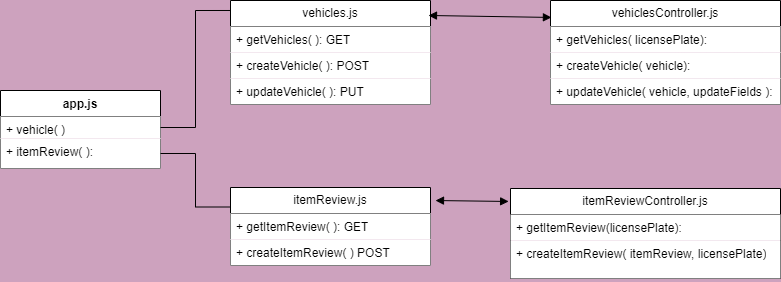

The diagram above was exported from draw.io. Its source (the exported page's mxGraphModel, read from the mxfile embedded in the PNG):
<mxGraphModel dx="880" dy="438" grid="1" gridSize="10" guides="1" tooltips="1" connect="1" arrows="1" fold="1" page="1" pageScale="1" pageWidth="827" pageHeight="1169" background="#CDA2BE" math="0" shadow="0">
  <root>
    <mxCell id="0" />
    <mxCell id="1" parent="0" />
    <mxCell id="YNWUaopGXBawGITN_CTD-1" value="vehicles.js" style="swimlane;fontStyle=0;childLayout=stackLayout;horizontal=1;startSize=26;fillColor=default;horizontalStack=0;resizeParent=1;resizeParentMax=0;resizeLast=0;collapsible=1;marginBottom=0;whiteSpace=wrap;html=1;" vertex="1" parent="1">
      <mxGeometry x="240" y="320" width="200" height="104" as="geometry" />
    </mxCell>
    <mxCell id="YNWUaopGXBawGITN_CTD-2" value="+ getVehicles( ): GET" style="text;strokeColor=none;fillColor=default;align=left;verticalAlign=top;spacingLeft=4;spacingRight=4;overflow=hidden;rotatable=0;points=[[0,0.5],[1,0.5]];portConstraint=eastwest;whiteSpace=wrap;html=1;" vertex="1" parent="YNWUaopGXBawGITN_CTD-1">
      <mxGeometry y="26" width="200" height="26" as="geometry" />
    </mxCell>
    <mxCell id="YNWUaopGXBawGITN_CTD-4" value="+ createVehicle( ): POST" style="text;strokeColor=none;fillColor=default;align=left;verticalAlign=top;spacingLeft=4;spacingRight=4;overflow=hidden;rotatable=0;points=[[0,0.5],[1,0.5]];portConstraint=eastwest;whiteSpace=wrap;html=1;" vertex="1" parent="YNWUaopGXBawGITN_CTD-1">
      <mxGeometry y="52" width="200" height="26" as="geometry" />
    </mxCell>
    <mxCell id="YNWUaopGXBawGITN_CTD-41" value="+ updateVehicle( ): PUT" style="text;strokeColor=none;fillColor=default;align=left;verticalAlign=top;spacingLeft=4;spacingRight=4;overflow=hidden;rotatable=0;points=[[0,0.5],[1,0.5]];portConstraint=eastwest;whiteSpace=wrap;html=1;" vertex="1" parent="YNWUaopGXBawGITN_CTD-1">
      <mxGeometry y="78" width="200" height="26" as="geometry" />
    </mxCell>
    <mxCell id="YNWUaopGXBawGITN_CTD-5" value="itemReview.js" style="swimlane;fontStyle=0;childLayout=stackLayout;horizontal=1;startSize=26;fillColor=default;horizontalStack=0;resizeParent=1;resizeParentMax=0;resizeLast=0;collapsible=1;marginBottom=0;whiteSpace=wrap;html=1;" vertex="1" parent="1">
      <mxGeometry x="240" y="507" width="200" height="78" as="geometry" />
    </mxCell>
    <mxCell id="YNWUaopGXBawGITN_CTD-6" value="+&amp;nbsp;getItemReview( ): GET" style="text;strokeColor=none;fillColor=default;align=left;verticalAlign=top;spacingLeft=4;spacingRight=4;overflow=hidden;rotatable=0;points=[[0,0.5],[1,0.5]];portConstraint=eastwest;whiteSpace=wrap;html=1;" vertex="1" parent="YNWUaopGXBawGITN_CTD-5">
      <mxGeometry y="26" width="200" height="26" as="geometry" />
    </mxCell>
    <mxCell id="YNWUaopGXBawGITN_CTD-7" value="+&amp;nbsp;createItemReview( ) POST" style="text;strokeColor=none;fillColor=default;align=left;verticalAlign=top;spacingLeft=4;spacingRight=4;overflow=hidden;rotatable=0;points=[[0,0.5],[1,0.5]];portConstraint=eastwest;whiteSpace=wrap;html=1;" vertex="1" parent="YNWUaopGXBawGITN_CTD-5">
      <mxGeometry y="52" width="200" height="26" as="geometry" />
    </mxCell>
    <mxCell id="YNWUaopGXBawGITN_CTD-25" value="app.js&lt;br&gt;" style="swimlane;fontStyle=1;align=center;verticalAlign=top;childLayout=stackLayout;horizontal=1;startSize=26;horizontalStack=0;resizeParent=1;resizeParentMax=0;resizeLast=0;collapsible=1;marginBottom=0;whiteSpace=wrap;html=1;" vertex="1" parent="1">
      <mxGeometry x="10" y="410" width="160" height="78" as="geometry" />
    </mxCell>
    <mxCell id="YNWUaopGXBawGITN_CTD-28" value="+ vehicle( )" style="text;strokeColor=none;fillColor=default;align=left;verticalAlign=top;spacingLeft=4;spacingRight=4;overflow=hidden;rotatable=0;points=[[0,0.5],[1,0.5]];portConstraint=eastwest;whiteSpace=wrap;html=1;" vertex="1" parent="YNWUaopGXBawGITN_CTD-25">
      <mxGeometry y="26" width="160" height="22" as="geometry" />
    </mxCell>
    <mxCell id="YNWUaopGXBawGITN_CTD-56" value="+ itemReview( ):" style="text;strokeColor=none;fillColor=default;align=left;verticalAlign=top;spacingLeft=4;spacingRight=4;overflow=hidden;rotatable=0;points=[[0,0.5],[1,0.5]];portConstraint=eastwest;whiteSpace=wrap;html=1;" vertex="1" parent="YNWUaopGXBawGITN_CTD-25">
      <mxGeometry y="48" width="160" height="30" as="geometry" />
    </mxCell>
    <mxCell id="YNWUaopGXBawGITN_CTD-47" value="vehiclesController.js" style="swimlane;fontStyle=0;childLayout=stackLayout;horizontal=1;startSize=26;fillColor=default;horizontalStack=0;resizeParent=1;resizeParentMax=0;resizeLast=0;collapsible=1;marginBottom=0;whiteSpace=wrap;html=1;" vertex="1" parent="1">
      <mxGeometry x="560" y="320" width="230" height="104" as="geometry" />
    </mxCell>
    <mxCell id="YNWUaopGXBawGITN_CTD-48" value="+ getVehicles(&amp;nbsp;licensePlate&lt;span style=&quot;background-color: initial;&quot;&gt;):&amp;nbsp;&lt;/span&gt;" style="text;strokeColor=none;fillColor=default;align=left;verticalAlign=top;spacingLeft=4;spacingRight=4;overflow=hidden;rotatable=0;points=[[0,0.5],[1,0.5]];portConstraint=eastwest;whiteSpace=wrap;html=1;" vertex="1" parent="YNWUaopGXBawGITN_CTD-47">
      <mxGeometry y="26" width="230" height="26" as="geometry" />
    </mxCell>
    <mxCell id="YNWUaopGXBawGITN_CTD-49" value="+ createVehicle( vehicle):&amp;nbsp;" style="text;strokeColor=none;fillColor=default;align=left;verticalAlign=top;spacingLeft=4;spacingRight=4;overflow=hidden;rotatable=0;points=[[0,0.5],[1,0.5]];portConstraint=eastwest;whiteSpace=wrap;html=1;" vertex="1" parent="YNWUaopGXBawGITN_CTD-47">
      <mxGeometry y="52" width="230" height="26" as="geometry" />
    </mxCell>
    <mxCell id="YNWUaopGXBawGITN_CTD-51" value="+ updateVehicle( vehicle,&amp;nbsp;updateFields&lt;span style=&quot;background-color: initial;&quot;&gt;&amp;nbsp;):&amp;nbsp;&lt;/span&gt;" style="text;strokeColor=none;fillColor=default;align=left;verticalAlign=top;spacingLeft=4;spacingRight=4;overflow=hidden;rotatable=0;points=[[0,0.5],[1,0.5]];portConstraint=eastwest;whiteSpace=wrap;html=1;" vertex="1" parent="YNWUaopGXBawGITN_CTD-47">
      <mxGeometry y="78" width="230" height="26" as="geometry" />
    </mxCell>
    <mxCell id="YNWUaopGXBawGITN_CTD-52" value="itemReviewController.js" style="swimlane;fontStyle=0;childLayout=stackLayout;horizontal=1;startSize=26;fillColor=default;horizontalStack=0;resizeParent=1;resizeParentMax=0;resizeLast=0;collapsible=1;marginBottom=0;whiteSpace=wrap;html=1;" vertex="1" parent="1">
      <mxGeometry x="520" y="508" width="270" height="90" as="geometry" />
    </mxCell>
    <mxCell id="YNWUaopGXBawGITN_CTD-53" value="+&amp;nbsp;getItemReview(licensePlate&lt;span style=&quot;background-color: initial;&quot;&gt;):&lt;/span&gt;" style="text;strokeColor=none;fillColor=default;align=left;verticalAlign=top;spacingLeft=4;spacingRight=4;overflow=hidden;rotatable=0;points=[[0,0.5],[1,0.5]];portConstraint=eastwest;whiteSpace=wrap;html=1;" vertex="1" parent="YNWUaopGXBawGITN_CTD-52">
      <mxGeometry y="26" width="270" height="26" as="geometry" />
    </mxCell>
    <mxCell id="YNWUaopGXBawGITN_CTD-54" value="+&amp;nbsp;createItemReview( itemReview, licensePlate)" style="text;strokeColor=none;fillColor=default;align=left;verticalAlign=top;spacingLeft=4;spacingRight=4;overflow=hidden;rotatable=0;points=[[0,0.5],[1,0.5]];portConstraint=eastwest;whiteSpace=wrap;html=1;" vertex="1" parent="YNWUaopGXBawGITN_CTD-52">
      <mxGeometry y="52" width="270" height="38" as="geometry" />
    </mxCell>
    <mxCell id="YNWUaopGXBawGITN_CTD-69" value="" style="endArrow=block;startArrow=block;endFill=1;startFill=1;html=1;rounded=0;fontFamily=Helvetica;fontSize=12;fontColor=default;entryX=0.004;entryY=0.163;entryDx=0;entryDy=0;entryPerimeter=0;exitX=0.99;exitY=0.144;exitDx=0;exitDy=0;exitPerimeter=0;" edge="1" parent="1" source="YNWUaopGXBawGITN_CTD-1" target="YNWUaopGXBawGITN_CTD-47">
      <mxGeometry width="160" relative="1" as="geometry">
        <mxPoint x="440" y="340" as="sourcePoint" />
        <mxPoint x="550" y="340" as="targetPoint" />
      </mxGeometry>
    </mxCell>
    <mxCell id="YNWUaopGXBawGITN_CTD-70" value="" style="endArrow=block;startArrow=block;endFill=1;startFill=1;html=1;rounded=0;fontFamily=Helvetica;fontSize=12;fontColor=default;entryX=-0.007;entryY=0.144;entryDx=0;entryDy=0;entryPerimeter=0;exitX=1.025;exitY=0.167;exitDx=0;exitDy=0;exitPerimeter=0;" edge="1" parent="1" source="YNWUaopGXBawGITN_CTD-5" target="YNWUaopGXBawGITN_CTD-52">
      <mxGeometry width="160" relative="1" as="geometry">
        <mxPoint x="334" y="470" as="sourcePoint" />
        <mxPoint x="494" y="470" as="targetPoint" />
      </mxGeometry>
    </mxCell>
    <mxCell id="YNWUaopGXBawGITN_CTD-77" value="" style="endArrow=none;html=1;edgeStyle=orthogonalEdgeStyle;rounded=0;fontFamily=Helvetica;fontSize=12;fontColor=default;entryX=0;entryY=0.096;entryDx=0;entryDy=0;entryPerimeter=0;" edge="1" parent="1" source="YNWUaopGXBawGITN_CTD-28" target="YNWUaopGXBawGITN_CTD-1">
      <mxGeometry relative="1" as="geometry">
        <mxPoint x="310" y="470" as="sourcePoint" />
        <mxPoint x="470" y="470" as="targetPoint" />
      </mxGeometry>
    </mxCell>
    <mxCell id="YNWUaopGXBawGITN_CTD-80" value="" style="endArrow=none;html=1;edgeStyle=orthogonalEdgeStyle;rounded=0;fontFamily=Helvetica;fontSize=12;fontColor=default;exitX=1;exitY=0.5;exitDx=0;exitDy=0;entryX=0;entryY=0.25;entryDx=0;entryDy=0;" edge="1" parent="1" source="YNWUaopGXBawGITN_CTD-56" target="YNWUaopGXBawGITN_CTD-5">
      <mxGeometry relative="1" as="geometry">
        <mxPoint x="310" y="470" as="sourcePoint" />
        <mxPoint x="470" y="470" as="targetPoint" />
      </mxGeometry>
    </mxCell>
  </root>
</mxGraphModel>